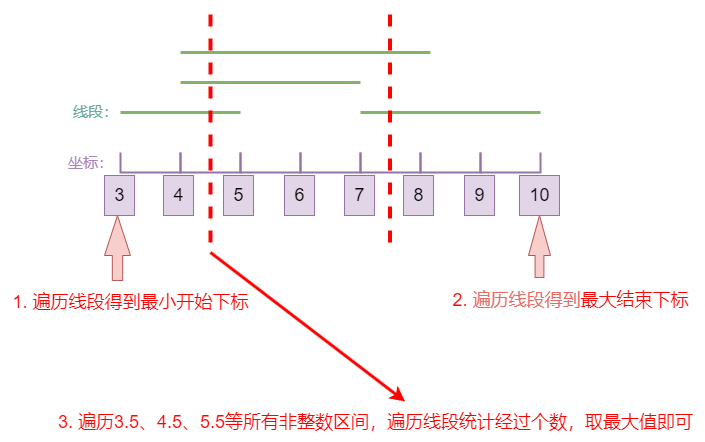

The diagram above was exported from draw.io. Its source (the exported page's mxGraphModel, read from the mxfile embedded in the PNG):
<mxGraphModel dx="2074" dy="1098" grid="1" gridSize="10" guides="1" tooltips="1" connect="1" arrows="1" fold="1" page="1" pageScale="1" pageWidth="827" pageHeight="1169" math="0" shadow="0">
  <root>
    <mxCell id="0" />
    <mxCell id="1" parent="0" />
    <mxCell id="uMqXCxCSrDhyXD69IS6q-9" value="" style="strokeWidth=2;html=1;shape=mxgraph.flowchart.annotation_1;align=left;pointerEvents=1;direction=north;fillColor=#e1d5e7;strokeColor=#9673a6;" vertex="1" parent="1">
      <mxGeometry x="170" y="180" width="60" height="20" as="geometry" />
    </mxCell>
    <mxCell id="uMqXCxCSrDhyXD69IS6q-10" value="" style="strokeWidth=2;html=1;shape=mxgraph.flowchart.annotation_1;align=left;pointerEvents=1;direction=north;fillColor=#e1d5e7;strokeColor=#9673a6;" vertex="1" parent="1">
      <mxGeometry x="230" y="180" width="60" height="20" as="geometry" />
    </mxCell>
    <mxCell id="uMqXCxCSrDhyXD69IS6q-11" value="" style="strokeWidth=2;html=1;shape=mxgraph.flowchart.annotation_1;align=left;pointerEvents=1;direction=north;fillColor=#e1d5e7;strokeColor=#9673a6;" vertex="1" parent="1">
      <mxGeometry x="290" y="180" width="60" height="20" as="geometry" />
    </mxCell>
    <mxCell id="uMqXCxCSrDhyXD69IS6q-12" value="" style="strokeWidth=2;html=1;shape=mxgraph.flowchart.annotation_1;align=left;pointerEvents=1;direction=north;fillColor=#e1d5e7;strokeColor=#9673a6;" vertex="1" parent="1">
      <mxGeometry x="350" y="180" width="60" height="20" as="geometry" />
    </mxCell>
    <mxCell id="uMqXCxCSrDhyXD69IS6q-13" value="" style="strokeWidth=2;html=1;shape=mxgraph.flowchart.annotation_1;align=left;pointerEvents=1;direction=north;fillColor=#e1d5e7;strokeColor=#9673a6;" vertex="1" parent="1">
      <mxGeometry x="410" y="180" width="60" height="20" as="geometry" />
    </mxCell>
    <mxCell id="uMqXCxCSrDhyXD69IS6q-14" value="" style="strokeWidth=2;html=1;shape=mxgraph.flowchart.annotation_1;align=left;pointerEvents=1;direction=north;fillColor=#e1d5e7;strokeColor=#9673a6;" vertex="1" parent="1">
      <mxGeometry x="470" y="180" width="60" height="20" as="geometry" />
    </mxCell>
    <mxCell id="uMqXCxCSrDhyXD69IS6q-16" value="" style="strokeWidth=2;html=1;shape=mxgraph.flowchart.annotation_1;align=left;pointerEvents=1;direction=north;fillColor=#e1d5e7;strokeColor=#9673a6;" vertex="1" parent="1">
      <mxGeometry x="530" y="180" width="60" height="20" as="geometry" />
    </mxCell>
    <mxCell id="uMqXCxCSrDhyXD69IS6q-17" value="&lt;font style=&quot;font-size: 18px;&quot;&gt;3&lt;/font&gt;" style="text;html=1;align=center;verticalAlign=middle;resizable=0;points=[];autosize=1;strokeColor=#9673a6;fillColor=#e1d5e7;" vertex="1" parent="1">
      <mxGeometry x="154" y="203" width="30" height="40" as="geometry" />
    </mxCell>
    <mxCell id="uMqXCxCSrDhyXD69IS6q-18" value="&lt;font style=&quot;font-size: 18px;&quot;&gt;4&lt;/font&gt;" style="text;html=1;align=center;verticalAlign=middle;resizable=0;points=[];autosize=1;strokeColor=#9673a6;fillColor=#e1d5e7;" vertex="1" parent="1">
      <mxGeometry x="213" y="203" width="30" height="40" as="geometry" />
    </mxCell>
    <mxCell id="uMqXCxCSrDhyXD69IS6q-19" value="&lt;font style=&quot;font-size: 18px;&quot;&gt;5&lt;/font&gt;" style="text;html=1;align=center;verticalAlign=middle;resizable=0;points=[];autosize=1;strokeColor=#9673a6;fillColor=#e1d5e7;" vertex="1" parent="1">
      <mxGeometry x="273" y="203" width="30" height="40" as="geometry" />
    </mxCell>
    <mxCell id="uMqXCxCSrDhyXD69IS6q-20" value="&lt;font style=&quot;font-size: 18px;&quot;&gt;6&lt;/font&gt;" style="text;html=1;align=center;verticalAlign=middle;resizable=0;points=[];autosize=1;strokeColor=#9673a6;fillColor=#e1d5e7;" vertex="1" parent="1">
      <mxGeometry x="334" y="203" width="30" height="40" as="geometry" />
    </mxCell>
    <mxCell id="uMqXCxCSrDhyXD69IS6q-21" value="&lt;font style=&quot;font-size: 18px;&quot;&gt;7&lt;/font&gt;" style="text;html=1;align=center;verticalAlign=middle;resizable=0;points=[];autosize=1;strokeColor=#9673a6;fillColor=#e1d5e7;" vertex="1" parent="1">
      <mxGeometry x="394" y="203" width="30" height="40" as="geometry" />
    </mxCell>
    <mxCell id="uMqXCxCSrDhyXD69IS6q-22" value="&lt;font style=&quot;font-size: 18px;&quot;&gt;8&lt;/font&gt;" style="text;html=1;align=center;verticalAlign=middle;resizable=0;points=[];autosize=1;strokeColor=#9673a6;fillColor=#e1d5e7;" vertex="1" parent="1">
      <mxGeometry x="453" y="203" width="30" height="40" as="geometry" />
    </mxCell>
    <mxCell id="uMqXCxCSrDhyXD69IS6q-23" value="&lt;span style=&quot;font-size: 18px;&quot;&gt;9&lt;/span&gt;" style="text;html=1;align=center;verticalAlign=middle;resizable=0;points=[];autosize=1;strokeColor=#9673a6;fillColor=#e1d5e7;" vertex="1" parent="1">
      <mxGeometry x="514" y="203" width="30" height="40" as="geometry" />
    </mxCell>
    <mxCell id="uMqXCxCSrDhyXD69IS6q-24" value="&lt;font style=&quot;font-size: 18px;&quot;&gt;10&lt;/font&gt;" style="text;html=1;align=center;verticalAlign=middle;resizable=0;points=[];autosize=1;strokeColor=#9673a6;fillColor=#e1d5e7;" vertex="1" parent="1">
      <mxGeometry x="569" y="203" width="40" height="40" as="geometry" />
    </mxCell>
    <mxCell id="uMqXCxCSrDhyXD69IS6q-25" value="" style="html=1;shadow=0;dashed=0;align=center;verticalAlign=middle;shape=mxgraph.arrows2.arrow;dy=0.6;dx=40;direction=north;notch=0;fillColor=#f8cecc;strokeColor=#b85450;" vertex="1" parent="1">
      <mxGeometry x="154" y="243" width="26" height="65" as="geometry" />
    </mxCell>
    <mxCell id="uMqXCxCSrDhyXD69IS6q-26" value="" style="html=1;shadow=0;dashed=0;align=center;verticalAlign=middle;shape=mxgraph.arrows2.arrow;dy=0.6;dx=40;direction=north;notch=0;fillColor=#f8cecc;strokeColor=#b85450;" vertex="1" parent="1">
      <mxGeometry x="578" y="243" width="22" height="62" as="geometry" />
    </mxCell>
    <mxCell id="uMqXCxCSrDhyXD69IS6q-28" value="&lt;font color=&quot;#ff0000&quot; style=&quot;font-size: 18px;&quot;&gt;1. 遍历线段得到最小开始下标&lt;/font&gt;" style="text;html=1;align=center;verticalAlign=middle;resizable=0;points=[];autosize=1;strokeColor=none;fillColor=none;fontColor=#EA6B66;" vertex="1" parent="1">
      <mxGeometry x="50" y="310" width="260" height="40" as="geometry" />
    </mxCell>
    <mxCell id="uMqXCxCSrDhyXD69IS6q-29" value="&lt;font style=&quot;font-size: 18px;&quot;&gt;&lt;font color=&quot;#ff0000&quot; style=&quot;font-size: 18px;&quot;&gt;2.&amp;nbsp;&lt;/font&gt;遍历线段得到&lt;font color=&quot;#ff0000&quot; style=&quot;font-size: 18px;&quot;&gt;最大结束下标&lt;/font&gt;&lt;/font&gt;" style="text;html=1;align=center;verticalAlign=middle;resizable=0;points=[];autosize=1;strokeColor=none;fillColor=none;fontColor=#EA6B66;" vertex="1" parent="1">
      <mxGeometry x="490" y="308" width="260" height="40" as="geometry" />
    </mxCell>
    <mxCell id="uMqXCxCSrDhyXD69IS6q-30" value="" style="endArrow=none;html=1;rounded=0;strokeWidth=3;fillColor=#d5e8d4;strokeColor=#82b366;" edge="1" parent="1">
      <mxGeometry width="50" height="50" relative="1" as="geometry">
        <mxPoint x="170" y="140" as="sourcePoint" />
        <mxPoint x="290" y="140" as="targetPoint" />
      </mxGeometry>
    </mxCell>
    <mxCell id="uMqXCxCSrDhyXD69IS6q-31" value="" style="endArrow=none;html=1;rounded=0;strokeWidth=3;fillColor=#d5e8d4;strokeColor=#82b366;" edge="1" parent="1">
      <mxGeometry width="50" height="50" relative="1" as="geometry">
        <mxPoint x="230" y="110" as="sourcePoint" />
        <mxPoint x="410" y="110" as="targetPoint" />
      </mxGeometry>
    </mxCell>
    <mxCell id="uMqXCxCSrDhyXD69IS6q-32" value="" style="endArrow=none;html=1;rounded=0;strokeWidth=3;fillColor=#d5e8d4;strokeColor=#82b366;" edge="1" parent="1">
      <mxGeometry width="50" height="50" relative="1" as="geometry">
        <mxPoint x="230" y="80" as="sourcePoint" />
        <mxPoint x="480" y="80" as="targetPoint" />
      </mxGeometry>
    </mxCell>
    <mxCell id="uMqXCxCSrDhyXD69IS6q-33" value="" style="endArrow=none;html=1;rounded=0;strokeWidth=3;fillColor=#d5e8d4;strokeColor=#82b366;" edge="1" parent="1">
      <mxGeometry width="50" height="50" relative="1" as="geometry">
        <mxPoint x="410" y="140" as="sourcePoint" />
        <mxPoint x="590" y="140" as="targetPoint" />
      </mxGeometry>
    </mxCell>
    <mxCell id="uMqXCxCSrDhyXD69IS6q-34" value="" style="endArrow=none;dashed=1;html=1;strokeWidth=4;rounded=0;strokeColor=#FF0000;" edge="1" parent="1">
      <mxGeometry width="50" height="50" relative="1" as="geometry">
        <mxPoint x="260" y="270" as="sourcePoint" />
        <mxPoint x="260" y="30" as="targetPoint" />
      </mxGeometry>
    </mxCell>
    <mxCell id="uMqXCxCSrDhyXD69IS6q-36" value="" style="endArrow=none;dashed=1;html=1;strokeWidth=4;rounded=0;strokeColor=#FF0000;" edge="1" parent="1">
      <mxGeometry width="50" height="50" relative="1" as="geometry">
        <mxPoint x="439.5" y="270" as="sourcePoint" />
        <mxPoint x="439.5" y="30" as="targetPoint" />
      </mxGeometry>
    </mxCell>
    <mxCell id="uMqXCxCSrDhyXD69IS6q-38" value="&lt;font color=&quot;#ff0000&quot; style=&quot;font-size: 18px;&quot;&gt;3. 遍历3.5、4.5、5.5等所有非整数区间，遍历线段统计经过个数，取最大值即可&lt;/font&gt;" style="text;html=1;align=center;verticalAlign=middle;resizable=0;points=[];autosize=1;strokeColor=none;fillColor=none;fontColor=#EA6B66;" vertex="1" parent="1">
      <mxGeometry x="95" y="430" width="660" height="40" as="geometry" />
    </mxCell>
    <mxCell id="uMqXCxCSrDhyXD69IS6q-39" value="" style="endArrow=classic;html=1;rounded=0;entryX=0.545;entryY=-0.025;entryDx=0;entryDy=0;entryPerimeter=0;strokeWidth=3;strokeColor=#FF0000;" edge="1" parent="1" target="uMqXCxCSrDhyXD69IS6q-38">
      <mxGeometry width="50" height="50" relative="1" as="geometry">
        <mxPoint x="260" y="280" as="sourcePoint" />
        <mxPoint x="440" y="230" as="targetPoint" />
      </mxGeometry>
    </mxCell>
    <mxCell id="uMqXCxCSrDhyXD69IS6q-41" value="&lt;font color=&quot;#a680b8&quot;&gt;坐标：&lt;/font&gt;" style="text;html=1;align=center;verticalAlign=middle;resizable=0;points=[];autosize=1;strokeColor=none;fillColor=none;fontSize=15;" vertex="1" parent="1">
      <mxGeometry x="105" y="175" width="70" height="30" as="geometry" />
    </mxCell>
    <mxCell id="uMqXCxCSrDhyXD69IS6q-43" value="&lt;font color=&quot;#67ab9f&quot;&gt;线段：&lt;/font&gt;" style="text;html=1;align=center;verticalAlign=middle;resizable=0;points=[];autosize=1;strokeColor=none;fillColor=none;fontSize=15;" vertex="1" parent="1">
      <mxGeometry x="110" y="124" width="70" height="30" as="geometry" />
    </mxCell>
  </root>
</mxGraphModel>